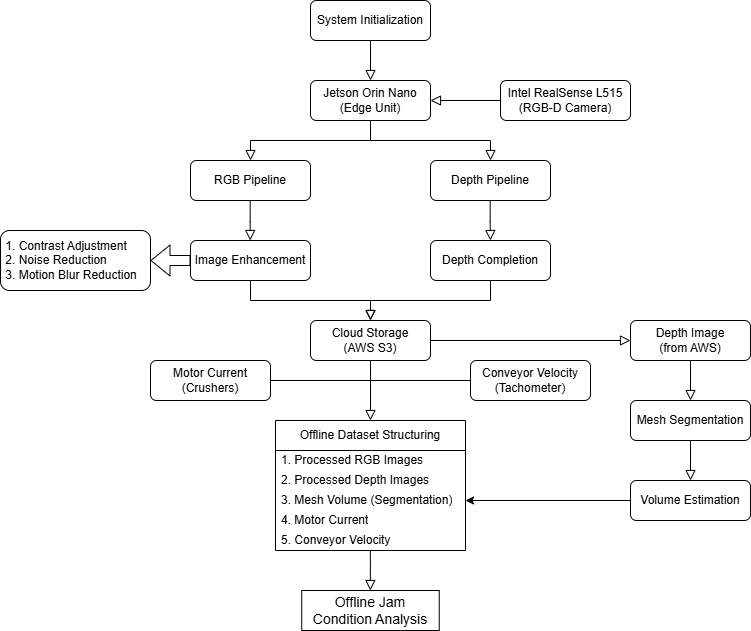

The diagram above was exported from draw.io. Its source (the exported page's mxGraphModel, read from the mxfile embedded in the PNG):
<mxGraphModel dx="1226" dy="762" grid="1" gridSize="10" guides="1" tooltips="1" connect="1" arrows="1" fold="1" page="1" pageScale="1" pageWidth="827" pageHeight="1169" math="0" shadow="0">
  <root>
    <mxCell id="WIyWlLk6GJQsqaUBKTNV-0" />
    <mxCell id="WIyWlLk6GJQsqaUBKTNV-1" parent="WIyWlLk6GJQsqaUBKTNV-0" />
    <mxCell id="WIyWlLk6GJQsqaUBKTNV-2" edge="1" parent="WIyWlLk6GJQsqaUBKTNV-1" source="WIyWlLk6GJQsqaUBKTNV-3" style="rounded=0;html=1;jettySize=auto;orthogonalLoop=1;fontSize=11;endArrow=block;endFill=0;endSize=8;strokeWidth=1;shadow=0;labelBackgroundColor=none;edgeStyle=orthogonalEdgeStyle;exitX=0.5;exitY=1;exitDx=0;exitDy=0;entryX=0.5;entryY=0;entryDx=0;entryDy=0;" target="WIyWlLk6GJQsqaUBKTNV-11" value="">
      <mxGeometry relative="1" as="geometry">
        <mxPoint x="530" y="70" as="sourcePoint" />
        <mxPoint x="590" y="70" as="targetPoint" />
      </mxGeometry>
    </mxCell>
    <mxCell id="WIyWlLk6GJQsqaUBKTNV-3" parent="WIyWlLk6GJQsqaUBKTNV-1" style="rounded=1;whiteSpace=wrap;html=1;fontSize=12;glass=0;strokeWidth=1;shadow=0;" value="System Initialization" vertex="1">
      <mxGeometry height="40" width="120" x="320" y="80" as="geometry" />
    </mxCell>
    <mxCell id="WIyWlLk6GJQsqaUBKTNV-7" parent="WIyWlLk6GJQsqaUBKTNV-1" style="rounded=1;whiteSpace=wrap;html=1;fontSize=12;glass=0;strokeWidth=1;shadow=0;" value="&lt;span style=&quot;text-align: left;&quot;&gt;Conveyor Velocity (Tachometer)&lt;/span&gt;" vertex="1">
      <mxGeometry height="40" width="120" x="480" y="440" as="geometry" />
    </mxCell>
    <mxCell id="WIyWlLk6GJQsqaUBKTNV-11" parent="WIyWlLk6GJQsqaUBKTNV-1" style="rounded=1;whiteSpace=wrap;html=1;fontSize=12;glass=0;strokeWidth=1;shadow=0;" value="Jetson Orin Nano (Edge Unit)" vertex="1">
      <mxGeometry height="40" width="120" x="320" y="160" as="geometry" />
    </mxCell>
    <mxCell id="WIyWlLk6GJQsqaUBKTNV-12" parent="WIyWlLk6GJQsqaUBKTNV-1" style="rounded=1;whiteSpace=wrap;html=1;fontSize=12;glass=0;strokeWidth=1;shadow=0;" value="&lt;span style=&quot;text-align: left;&quot;&gt;Motor Current (Crushers)&lt;/span&gt;" vertex="1">
      <mxGeometry height="40" width="120" x="160" y="440" as="geometry" />
    </mxCell>
    <mxCell id="ATt2mIw8p1pLO5YD-IDv-2" parent="WIyWlLk6GJQsqaUBKTNV-1" style="swimlane;fontStyle=0;childLayout=stackLayout;horizontal=1;startSize=30;horizontalStack=0;resizeParent=1;resizeParentMax=0;resizeLast=0;collapsible=1;marginBottom=0;whiteSpace=wrap;html=1;" value="Offline Dataset Structuring" vertex="1">
      <mxGeometry height="130" width="190" x="285" y="500" as="geometry">
        <mxRectangle height="30" width="180" x="320" y="480" as="alternateBounds" />
      </mxGeometry>
    </mxCell>
    <mxCell id="ATt2mIw8p1pLO5YD-IDv-3" parent="ATt2mIw8p1pLO5YD-IDv-2" style="text;strokeColor=none;fillColor=none;align=left;verticalAlign=middle;spacingLeft=4;spacingRight=4;overflow=hidden;points=[[0,0.5],[1,0.5]];portConstraint=eastwest;rotatable=0;whiteSpace=wrap;html=1;" value="1. Processed RGB Images" vertex="1">
      <mxGeometry height="20" width="190" y="30" as="geometry" />
    </mxCell>
    <mxCell id="ATt2mIw8p1pLO5YD-IDv-4" parent="ATt2mIw8p1pLO5YD-IDv-2" style="text;strokeColor=none;fillColor=none;align=left;verticalAlign=middle;spacingLeft=4;spacingRight=4;overflow=hidden;points=[[0,0.5],[1,0.5]];portConstraint=eastwest;rotatable=0;whiteSpace=wrap;html=1;" value="2. Processed Depth Images" vertex="1">
      <mxGeometry height="20" width="190" y="50" as="geometry" />
    </mxCell>
    <mxCell id="ATt2mIw8p1pLO5YD-IDv-51" parent="ATt2mIw8p1pLO5YD-IDv-2" style="text;strokeColor=none;fillColor=none;align=left;verticalAlign=middle;spacingLeft=4;spacingRight=4;overflow=hidden;points=[[0,0.5],[1,0.5]];portConstraint=eastwest;rotatable=0;whiteSpace=wrap;html=1;" value="3. Mesh Volume (Segmentation)" vertex="1">
      <mxGeometry height="20" width="190" y="70" as="geometry" />
    </mxCell>
    <mxCell id="ATt2mIw8p1pLO5YD-IDv-5" parent="ATt2mIw8p1pLO5YD-IDv-2" style="text;strokeColor=none;fillColor=none;align=left;verticalAlign=middle;spacingLeft=4;spacingRight=4;overflow=hidden;points=[[0,0.5],[1,0.5]];portConstraint=eastwest;rotatable=0;whiteSpace=wrap;html=1;" value="4. Motor Current" vertex="1">
      <mxGeometry height="20" width="190" y="90" as="geometry" />
    </mxCell>
    <mxCell id="ATt2mIw8p1pLO5YD-IDv-52" parent="ATt2mIw8p1pLO5YD-IDv-2" style="text;strokeColor=none;fillColor=none;align=left;verticalAlign=middle;spacingLeft=4;spacingRight=4;overflow=hidden;points=[[0,0.5],[1,0.5]];portConstraint=eastwest;rotatable=0;whiteSpace=wrap;html=1;" value="5. Conveyor Velocity" vertex="1">
      <mxGeometry height="20" width="190" y="110" as="geometry" />
    </mxCell>
    <mxCell id="ATt2mIw8p1pLO5YD-IDv-8" parent="WIyWlLk6GJQsqaUBKTNV-1" style="rounded=1;whiteSpace=wrap;html=1;fontSize=12;glass=0;strokeWidth=1;shadow=0;" value="RGB Pipeline" vertex="1">
      <mxGeometry height="40" width="120" x="200" y="240" as="geometry" />
    </mxCell>
    <mxCell id="ATt2mIw8p1pLO5YD-IDv-9" parent="WIyWlLk6GJQsqaUBKTNV-1" style="rounded=1;whiteSpace=wrap;html=1;fontSize=12;glass=0;strokeWidth=1;shadow=0;" value="Depth Pipeline" vertex="1">
      <mxGeometry height="40" width="120" x="440" y="240" as="geometry" />
    </mxCell>
    <mxCell id="ATt2mIw8p1pLO5YD-IDv-10" parent="WIyWlLk6GJQsqaUBKTNV-1" style="rounded=1;whiteSpace=wrap;html=1;fontSize=12;glass=0;strokeWidth=1;shadow=0;" value="Image Enhancement  " vertex="1">
      <mxGeometry height="40" width="120" x="200" y="320" as="geometry" />
    </mxCell>
    <mxCell id="ATt2mIw8p1pLO5YD-IDv-11" parent="WIyWlLk6GJQsqaUBKTNV-1" style="rounded=1;whiteSpace=wrap;html=1;fontSize=12;glass=0;strokeWidth=1;shadow=0;" value=" Cloud Storage&lt;div&gt;(AWS S3)  &lt;/div&gt;" vertex="1">
      <mxGeometry height="40" width="120" x="320" y="400" as="geometry" />
    </mxCell>
    <mxCell id="ATt2mIw8p1pLO5YD-IDv-13" parent="WIyWlLk6GJQsqaUBKTNV-1" style="rounded=1;whiteSpace=wrap;html=1;fontSize=12;glass=0;strokeWidth=1;shadow=0;" value="Depth Completion" vertex="1">
      <mxGeometry height="40" width="120" x="440" y="320" as="geometry" />
    </mxCell>
    <mxCell id="ATt2mIw8p1pLO5YD-IDv-15" parent="WIyWlLk6GJQsqaUBKTNV-1" style="rounded=1;whiteSpace=wrap;html=1;align=left;" value="&amp;nbsp;1.&amp;nbsp;Contrast Adjustment&lt;div&gt;&amp;nbsp;2.&amp;nbsp;&lt;span style=&quot;background-color: transparent; color: light-dark(rgb(0, 0, 0), rgb(255, 255, 255));&quot;&gt;Noise Reduction&lt;/span&gt;&lt;/div&gt;&lt;div&gt;&amp;nbsp;3.&amp;nbsp;&lt;span style=&quot;background-color: transparent; color: light-dark(rgb(0, 0, 0), rgb(255, 255, 255));&quot;&gt;Motion Blur Reduction&lt;/span&gt;&lt;/div&gt;" vertex="1">
      <mxGeometry height="60" width="150" x="10" y="310" as="geometry" />
    </mxCell>
    <mxCell id="ATt2mIw8p1pLO5YD-IDv-21" edge="1" parent="WIyWlLk6GJQsqaUBKTNV-1" style="rounded=0;html=1;jettySize=auto;orthogonalLoop=1;fontSize=11;endArrow=block;endFill=0;endSize=8;strokeWidth=1;shadow=0;labelBackgroundColor=none;edgeStyle=orthogonalEdgeStyle;exitX=0.5;exitY=1;exitDx=0;exitDy=0;entryX=0.5;entryY=0;entryDx=0;entryDy=0;" value="">
      <mxGeometry relative="1" as="geometry">
        <mxPoint x="259.69" y="280" as="sourcePoint" />
        <mxPoint x="259.69" y="320" as="targetPoint" />
      </mxGeometry>
    </mxCell>
    <mxCell id="ATt2mIw8p1pLO5YD-IDv-22" edge="1" parent="WIyWlLk6GJQsqaUBKTNV-1" style="rounded=0;html=1;jettySize=auto;orthogonalLoop=1;fontSize=11;endArrow=block;endFill=0;endSize=8;strokeWidth=1;shadow=0;labelBackgroundColor=none;edgeStyle=orthogonalEdgeStyle;exitX=0.5;exitY=1;exitDx=0;exitDy=0;entryX=0.5;entryY=0;entryDx=0;entryDy=0;" target="ATt2mIw8p1pLO5YD-IDv-13" value="">
      <mxGeometry relative="1" as="geometry">
        <mxPoint x="499.69" y="280" as="sourcePoint" />
        <mxPoint x="520" y="310" as="targetPoint" />
      </mxGeometry>
    </mxCell>
    <mxCell id="ATt2mIw8p1pLO5YD-IDv-23" edge="1" parent="WIyWlLk6GJQsqaUBKTNV-1" source="WIyWlLk6GJQsqaUBKTNV-11" style="rounded=0;html=1;jettySize=auto;orthogonalLoop=1;fontSize=11;endArrow=block;endFill=0;endSize=8;strokeWidth=1;shadow=0;labelBackgroundColor=none;edgeStyle=orthogonalEdgeStyle;exitX=0.5;exitY=1;exitDx=0;exitDy=0;entryX=0.5;entryY=0;entryDx=0;entryDy=0;" target="ATt2mIw8p1pLO5YD-IDv-8" value="">
      <mxGeometry relative="1" as="geometry">
        <mxPoint x="370" y="280" as="sourcePoint" />
        <mxPoint x="370" y="320" as="targetPoint" />
      </mxGeometry>
    </mxCell>
    <mxCell id="ATt2mIw8p1pLO5YD-IDv-24" edge="1" parent="WIyWlLk6GJQsqaUBKTNV-1" style="rounded=0;html=1;jettySize=auto;orthogonalLoop=1;fontSize=11;endArrow=block;endFill=0;endSize=8;strokeWidth=1;shadow=0;labelBackgroundColor=none;edgeStyle=orthogonalEdgeStyle;entryX=0.5;entryY=0;entryDx=0;entryDy=0;" target="ATt2mIw8p1pLO5YD-IDv-9" value="">
      <mxGeometry relative="1" as="geometry">
        <mxPoint x="380" y="220" as="sourcePoint" />
        <mxPoint x="500" y="230" as="targetPoint" />
      </mxGeometry>
    </mxCell>
    <mxCell id="ATt2mIw8p1pLO5YD-IDv-25" edge="1" parent="WIyWlLk6GJQsqaUBKTNV-1" source="ATt2mIw8p1pLO5YD-IDv-10" style="rounded=0;html=1;jettySize=auto;orthogonalLoop=1;fontSize=11;endArrow=block;endFill=0;endSize=8;strokeWidth=1;shadow=0;labelBackgroundColor=none;edgeStyle=orthogonalEdgeStyle;exitX=0.5;exitY=1;exitDx=0;exitDy=0;entryX=0.5;entryY=0;entryDx=0;entryDy=0;" target="ATt2mIw8p1pLO5YD-IDv-11" value="">
      <mxGeometry relative="1" as="geometry">
        <mxPoint x="350" y="310" as="sourcePoint" />
        <mxPoint x="350" y="350" as="targetPoint" />
      </mxGeometry>
    </mxCell>
    <mxCell id="ATt2mIw8p1pLO5YD-IDv-26" edge="1" parent="WIyWlLk6GJQsqaUBKTNV-1" source="ATt2mIw8p1pLO5YD-IDv-13" style="rounded=0;html=1;jettySize=auto;orthogonalLoop=1;fontSize=11;endArrow=block;endFill=0;endSize=8;strokeWidth=1;shadow=0;labelBackgroundColor=none;edgeStyle=orthogonalEdgeStyle;exitX=0.5;exitY=1;exitDx=0;exitDy=0;" value="">
      <mxGeometry relative="1" as="geometry">
        <mxPoint x="490" y="400" as="sourcePoint" />
        <mxPoint x="380" y="400" as="targetPoint" />
      </mxGeometry>
    </mxCell>
    <mxCell id="ATt2mIw8p1pLO5YD-IDv-28" edge="1" parent="WIyWlLk6GJQsqaUBKTNV-1" source="ATt2mIw8p1pLO5YD-IDv-10" style="shape=flexArrow;endArrow=classic;html=1;rounded=0;entryX=1;entryY=0.5;entryDx=0;entryDy=0;exitX=0;exitY=0.5;exitDx=0;exitDy=0;" target="ATt2mIw8p1pLO5YD-IDv-15" value="">
      <mxGeometry height="50" relative="1" width="50" as="geometry">
        <mxPoint x="70" y="550" as="sourcePoint" />
        <mxPoint x="120" y="500" as="targetPoint" />
      </mxGeometry>
    </mxCell>
    <mxCell id="ATt2mIw8p1pLO5YD-IDv-31" edge="1" parent="WIyWlLk6GJQsqaUBKTNV-1" source="ATt2mIw8p1pLO5YD-IDv-11" style="rounded=0;html=1;jettySize=auto;orthogonalLoop=1;fontSize=11;endArrow=block;endFill=0;endSize=8;strokeWidth=1;shadow=0;labelBackgroundColor=none;edgeStyle=orthogonalEdgeStyle;exitX=0.5;exitY=1;exitDx=0;exitDy=0;entryX=0.5;entryY=0;entryDx=0;entryDy=0;" target="ATt2mIw8p1pLO5YD-IDv-2" value="">
      <mxGeometry relative="1" as="geometry">
        <mxPoint x="580" y="510" as="sourcePoint" />
        <mxPoint x="390" y="490" as="targetPoint" />
      </mxGeometry>
    </mxCell>
    <mxCell id="ATt2mIw8p1pLO5YD-IDv-34" parent="WIyWlLk6GJQsqaUBKTNV-1" style="rounded=1;whiteSpace=wrap;html=1;fontSize=12;glass=0;strokeWidth=1;shadow=0;" value=" Depth Image&lt;div&gt;&lt;span style=&quot;background-color: transparent; color: light-dark(rgb(0, 0, 0), rgb(255, 255, 255));&quot;&gt;(from AWS)&lt;/span&gt;&lt;/div&gt;" vertex="1">
      <mxGeometry height="40" width="120" x="640" y="400" as="geometry" />
    </mxCell>
    <mxCell id="ATt2mIw8p1pLO5YD-IDv-35" edge="1" parent="WIyWlLk6GJQsqaUBKTNV-1" source="ATt2mIw8p1pLO5YD-IDv-11" style="rounded=0;html=1;jettySize=auto;orthogonalLoop=1;fontSize=11;endArrow=block;endFill=0;endSize=8;strokeWidth=1;shadow=0;labelBackgroundColor=none;edgeStyle=orthogonalEdgeStyle;entryX=0;entryY=0.5;entryDx=0;entryDy=0;exitX=1;exitY=0.5;exitDx=0;exitDy=0;" target="ATt2mIw8p1pLO5YD-IDv-34" value="">
      <mxGeometry relative="1" as="geometry">
        <mxPoint x="380" y="460" as="sourcePoint" />
        <mxPoint x="590" y="500" as="targetPoint" />
      </mxGeometry>
    </mxCell>
    <mxCell id="ATt2mIw8p1pLO5YD-IDv-36" edge="1" parent="WIyWlLk6GJQsqaUBKTNV-1" source="WIyWlLk6GJQsqaUBKTNV-12" style="endArrow=none;html=1;rounded=0;exitX=1;exitY=0.5;exitDx=0;exitDy=0;" value="">
      <mxGeometry height="50" relative="1" width="50" as="geometry">
        <mxPoint x="290" y="464" as="sourcePoint" />
        <mxPoint x="380" y="460" as="targetPoint" />
      </mxGeometry>
    </mxCell>
    <mxCell id="ATt2mIw8p1pLO5YD-IDv-37" edge="1" parent="WIyWlLk6GJQsqaUBKTNV-1" style="endArrow=none;html=1;rounded=0;entryX=0;entryY=0.5;entryDx=0;entryDy=0;" target="WIyWlLk6GJQsqaUBKTNV-7" value="">
      <mxGeometry height="50" relative="1" width="50" as="geometry">
        <mxPoint x="380" y="460" as="sourcePoint" />
        <mxPoint x="430" y="440" as="targetPoint" />
      </mxGeometry>
    </mxCell>
    <mxCell id="ATt2mIw8p1pLO5YD-IDv-49" edge="1" parent="WIyWlLk6GJQsqaUBKTNV-1" source="ATt2mIw8p1pLO5YD-IDv-39" style="edgeStyle=orthogonalEdgeStyle;rounded=0;orthogonalLoop=1;jettySize=auto;html=1;exitX=0;exitY=0.5;exitDx=0;exitDy=0;entryX=1;entryY=0.5;entryDx=0;entryDy=0;" target="ATt2mIw8p1pLO5YD-IDv-51">
      <mxGeometry relative="1" as="geometry">
        <mxPoint x="620" y="570" as="sourcePoint" />
        <mxPoint x="480" y="580" as="targetPoint" />
      </mxGeometry>
    </mxCell>
    <mxCell id="ATt2mIw8p1pLO5YD-IDv-39" parent="WIyWlLk6GJQsqaUBKTNV-1" style="rounded=1;whiteSpace=wrap;html=1;fontSize=12;glass=0;strokeWidth=1;shadow=0;" value=" Volume Estimation  " vertex="1">
      <mxGeometry height="40" width="120" x="640" y="560" as="geometry" />
    </mxCell>
    <mxCell id="ATt2mIw8p1pLO5YD-IDv-40" parent="WIyWlLk6GJQsqaUBKTNV-1" style="rounded=1;whiteSpace=wrap;html=1;fontSize=12;glass=0;strokeWidth=1;shadow=0;" value=" Mesh Segmentation  " vertex="1">
      <mxGeometry height="40" width="120" x="640" y="480" as="geometry" />
    </mxCell>
    <mxCell id="ATt2mIw8p1pLO5YD-IDv-44" edge="1" parent="WIyWlLk6GJQsqaUBKTNV-1" source="ATt2mIw8p1pLO5YD-IDv-34" style="rounded=0;html=1;jettySize=auto;orthogonalLoop=1;fontSize=11;endArrow=block;endFill=0;endSize=8;strokeWidth=1;shadow=0;labelBackgroundColor=none;edgeStyle=orthogonalEdgeStyle;exitX=0.5;exitY=1;exitDx=0;exitDy=0;" target="ATt2mIw8p1pLO5YD-IDv-40" value="">
      <mxGeometry relative="1" as="geometry">
        <mxPoint x="670" y="450" as="sourcePoint" />
        <mxPoint x="720" y="500" as="targetPoint" />
      </mxGeometry>
    </mxCell>
    <mxCell id="ATt2mIw8p1pLO5YD-IDv-45" edge="1" parent="WIyWlLk6GJQsqaUBKTNV-1" source="ATt2mIw8p1pLO5YD-IDv-40" style="rounded=0;html=1;jettySize=auto;orthogonalLoop=1;fontSize=11;endArrow=block;endFill=0;endSize=8;strokeWidth=1;shadow=0;labelBackgroundColor=none;edgeStyle=orthogonalEdgeStyle;exitX=0.5;exitY=1;exitDx=0;exitDy=0;entryX=0.5;entryY=0;entryDx=0;entryDy=0;" target="ATt2mIw8p1pLO5YD-IDv-39" value="">
      <mxGeometry relative="1" as="geometry">
        <mxPoint x="710" y="570" as="sourcePoint" />
        <mxPoint x="720" y="550" as="targetPoint" />
      </mxGeometry>
    </mxCell>
    <mxCell id="ATt2mIw8p1pLO5YD-IDv-46" parent="WIyWlLk6GJQsqaUBKTNV-1" style="rounded=0;whiteSpace=wrap;html=1;" value="&lt;font style=&quot;font-size: 14px;&quot;&gt;Offline Jam&lt;/font&gt;&lt;div&gt;&lt;font style=&quot;font-size: 14px;&quot;&gt;Condition Analysis&lt;/font&gt;&lt;/div&gt;" vertex="1">
      <mxGeometry height="40" width="137.5" x="311.25" y="670" as="geometry" />
    </mxCell>
    <mxCell id="ATt2mIw8p1pLO5YD-IDv-54" edge="1" parent="WIyWlLk6GJQsqaUBKTNV-1" style="rounded=0;html=1;jettySize=auto;orthogonalLoop=1;fontSize=11;endArrow=block;endFill=0;endSize=8;strokeWidth=1;shadow=0;labelBackgroundColor=none;edgeStyle=orthogonalEdgeStyle;exitX=0.5;exitY=1;exitDx=0;exitDy=0;entryX=0.5;entryY=0;entryDx=0;entryDy=0;" value="">
      <mxGeometry relative="1" as="geometry">
        <mxPoint x="379.85" y="630" as="sourcePoint" />
        <mxPoint x="379.85" y="670" as="targetPoint" />
      </mxGeometry>
    </mxCell>
    <mxCell id="ATt2mIw8p1pLO5YD-IDv-56" parent="WIyWlLk6GJQsqaUBKTNV-1" style="rounded=1;whiteSpace=wrap;html=1;fontSize=12;glass=0;strokeWidth=1;shadow=0;" value="Intel RealSense L515 (RGB-D Camera)" vertex="1">
      <mxGeometry height="40" width="130" x="510" y="160" as="geometry" />
    </mxCell>
    <mxCell id="ATt2mIw8p1pLO5YD-IDv-57" edge="1" parent="WIyWlLk6GJQsqaUBKTNV-1" source="ATt2mIw8p1pLO5YD-IDv-56" style="rounded=0;html=1;jettySize=auto;orthogonalLoop=1;fontSize=11;endArrow=block;endFill=0;endSize=8;strokeWidth=1;shadow=0;labelBackgroundColor=none;edgeStyle=orthogonalEdgeStyle;exitX=0;exitY=0.5;exitDx=0;exitDy=0;entryX=1;entryY=0.5;entryDx=0;entryDy=0;" target="WIyWlLk6GJQsqaUBKTNV-11" value="">
      <mxGeometry relative="1" as="geometry">
        <mxPoint x="550" y="90" as="sourcePoint" />
        <mxPoint x="550" y="130" as="targetPoint" />
      </mxGeometry>
    </mxCell>
  </root>
</mxGraphModel>